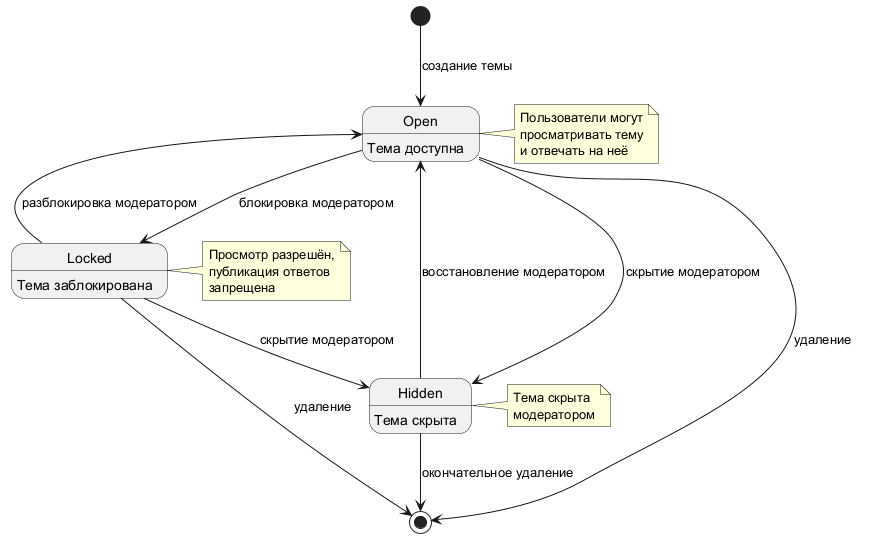

The diagram above was rendered by PlantUML. Its source (embedded in the PNG):
@startuml
hide empty description

[*] --> Open : создание темы

state Open : Тема доступна
state Locked : Тема заблокирована
state Hidden : Тема скрыта

Open --> Locked : блокировка модератором
Locked --> Open : разблокировка модератором

Open --> Hidden : скрытие модератором
Locked --> Hidden : скрытие модератором

Hidden --> Open : восстановление модератором

Open --> [*] : удаление
Locked --> [*] : удаление
Hidden --> [*] : окончательное удаление

note right of Open
  Пользователи могут
  просматривать тему
  и отвечать на неё
end note

note right of Locked
  Просмотр разрешён,
  публикация ответов
  запрещена
end note

note right of Hidden
  Тема скрыта
  модератором
end note

@enduml